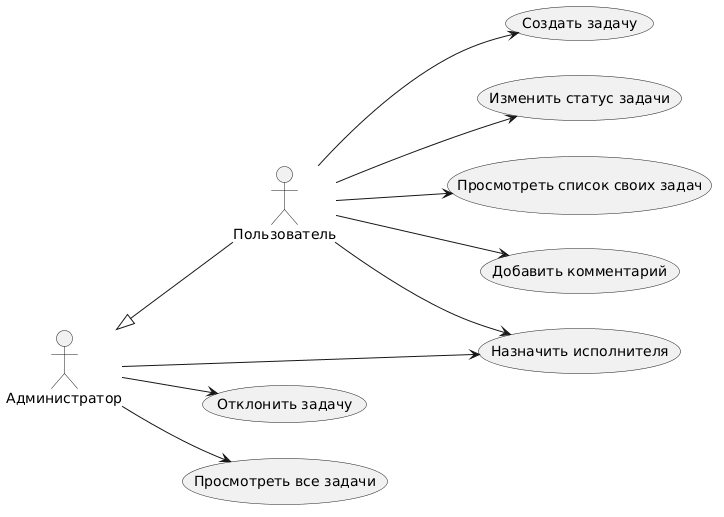

The diagram above was rendered by PlantUML. Its source (embedded in the PNG):
@startuml
left to right direction
skinparam packageStyle rectangle

actor "Пользователь" as User
actor "Администратор" as Admin

User --> (Создать задачу)
User --> (Изменить статус задачи)
User --> (Назначить исполнителя)
User --> (Просмотреть список своих задач)
User --> (Добавить комментарий)

Admin --> (Отклонить задачу)
Admin --> (Просмотреть все задачи)
Admin --> (Назначить исполнителя)

' Наследование: Администратор включает все права Пользователя
Admin <|-- User
@enduml